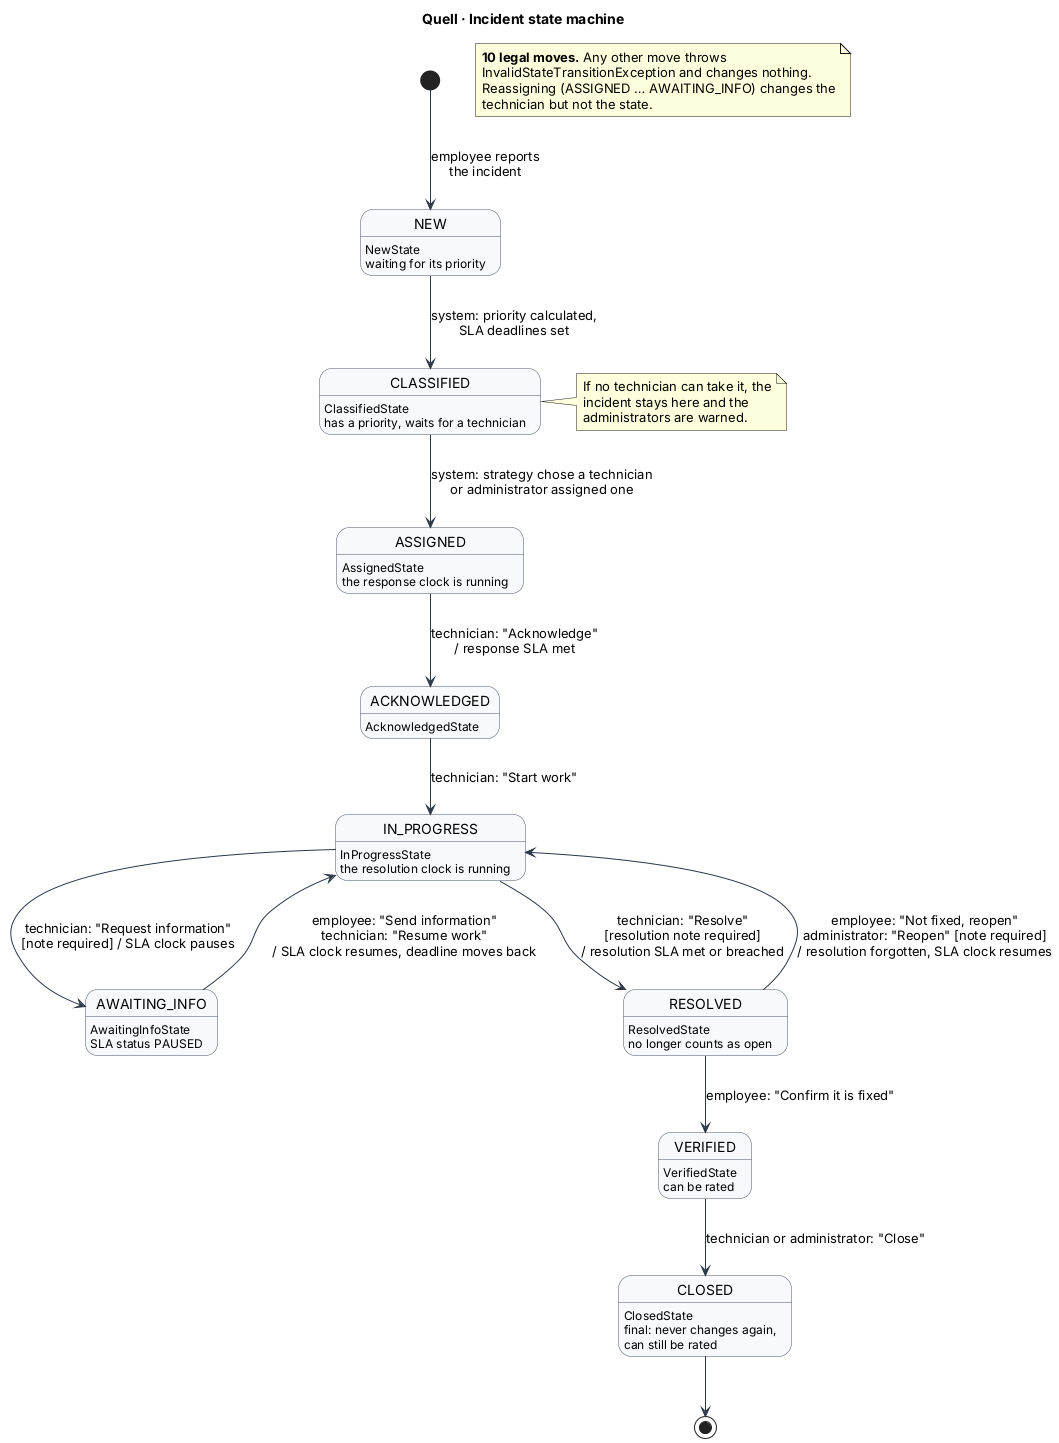

The diagram above was rendered by PlantUML. Its source (embedded in the PNG):
@startuml state-machine
' The incident lifecycle. One class per state in com.itsm.domain.state (State pattern).
title Quell · Incident state machine

skinparam shadowing false
skinparam state {
  BackgroundColor #F7F9FC
  BorderColor #4A5568
  ArrowColor #2D3748
}
hide empty description

[*] --> NEW : employee reports\nthe incident

NEW --> CLASSIFIED : system: priority calculated,\nSLA deadlines set
CLASSIFIED --> ASSIGNED : system: strategy chose a technician\nor administrator assigned one
ASSIGNED --> ACKNOWLEDGED : technician: "Acknowledge"\n/ response SLA met
ACKNOWLEDGED --> IN_PROGRESS : technician: "Start work"
IN_PROGRESS --> AWAITING_INFO : technician: "Request information"\n[note required] / SLA clock pauses
AWAITING_INFO --> IN_PROGRESS : employee: "Send information"\ntechnician: "Resume work"\n/ SLA clock resumes, deadline moves back
IN_PROGRESS --> RESOLVED : technician: "Resolve"\n[resolution note required]\n/ resolution SLA met or breached
RESOLVED --> VERIFIED : employee: "Confirm it is fixed"
RESOLVED --> IN_PROGRESS : employee: "Not fixed, reopen"\nadministrator: "Reopen" [note required]\n/ resolution forgotten, SLA clock resumes
VERIFIED --> CLOSED : technician or administrator: "Close"
CLOSED --> [*]

NEW : NewState
NEW : waiting for its priority
CLASSIFIED : ClassifiedState
CLASSIFIED : has a priority, waits for a technician
ASSIGNED : AssignedState
ASSIGNED : the response clock is running
ACKNOWLEDGED : AcknowledgedState
IN_PROGRESS : InProgressState
IN_PROGRESS : the resolution clock is running
AWAITING_INFO : AwaitingInfoState
AWAITING_INFO : SLA status PAUSED
RESOLVED : ResolvedState
RESOLVED : no longer counts as open
VERIFIED : VerifiedState
VERIFIED : can be rated
CLOSED : ClosedState
CLOSED : final: never changes again,\ncan still be rated

note right of CLASSIFIED
  If no technician can take it, the
  incident stays here and the
  administrators are warned.
end note

note as Rules
  **10 legal moves.** Any other move throws
  InvalidStateTransitionException and changes nothing.
  Reassigning (ASSIGNED … AWAITING_INFO) changes the
  technician but not the state.
end note
@enduml